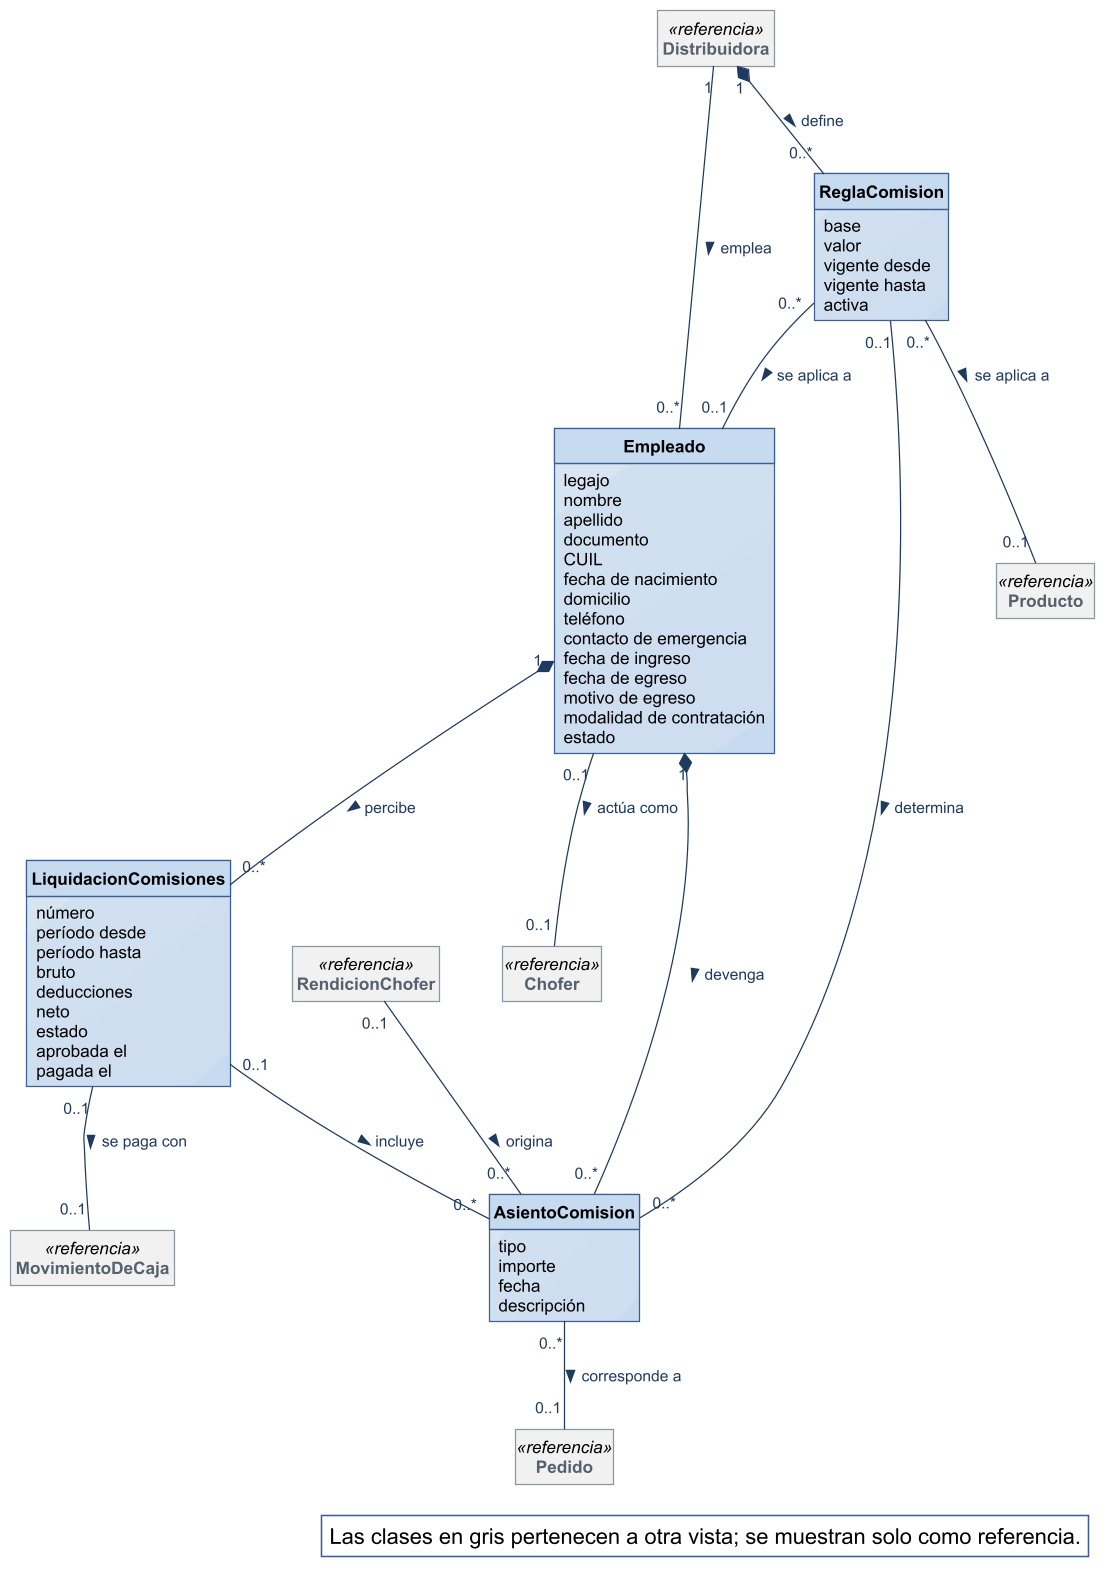

The diagram above was rendered by PlantUML. Its source (embedded in the PNG):
@startuml
!include ../estilo-vp.iuml
skinparam nodesep 40
skinparam ranksep 55
skinparam class<<referencia>> {
  BackgroundColor #F1F1F1
  BorderColor #8A97A3
  FontColor #55616C
}
skinparam packageStyle rectangle
hide circle
hide methods
hide empty members

class Empleado {
  legajo
  nombre
  apellido
  documento
  CUIL
  fecha de nacimiento
  domicilio
  teléfono
  contacto de emergencia
  fecha de ingreso
  fecha de egreso
  motivo de egreso
  modalidad de contratación
  estado
}
class ReglaComision {
  base
  valor
  vigente desde
  vigente hasta
  activa
}
class AsientoComision {
  tipo
  importe
  fecha
  descripción
}
class LiquidacionComisiones {
  número
  período desde
  período hasta
  bruto
  deducciones
  neto
  estado
  aprobada el
  pagada el
}
class Chofer <<referencia>>
class Producto <<referencia>>
class Pedido <<referencia>>
class MovimientoDeCaja <<referencia>>
class Distribuidora <<referencia>>
class RendicionChofer <<referencia>>


Distribuidora "1" -- "0..*" Empleado : emplea >
Distribuidora "1" *-- "0..*" ReglaComision : define >
ReglaComision "0..*" -- "0..1" Empleado : se aplica a >
ReglaComision "0..*" -- "0..1" Producto : se aplica a >
Empleado "1" *-- "0..*" AsientoComision : devenga >
Empleado "1" *-- "0..*" LiquidacionComisiones : percibe >
Empleado "0..1" -- "0..1" Chofer : actúa como >
AsientoComision "0..*" -- "0..1" Pedido : corresponde a >
ReglaComision "0..1" -- "0..*" AsientoComision : determina >
LiquidacionComisiones "0..1" -- "0..*" AsientoComision : incluye >
RendicionChofer "0..1" -- "0..*" AsientoComision : origina >
LiquidacionComisiones "0..1" -- "0..1" MovimientoDeCaja : se paga con >

legend bottom right
  Las clases en gris pertenecen a otra vista; se muestran solo como referencia.
endlegend
@enduml